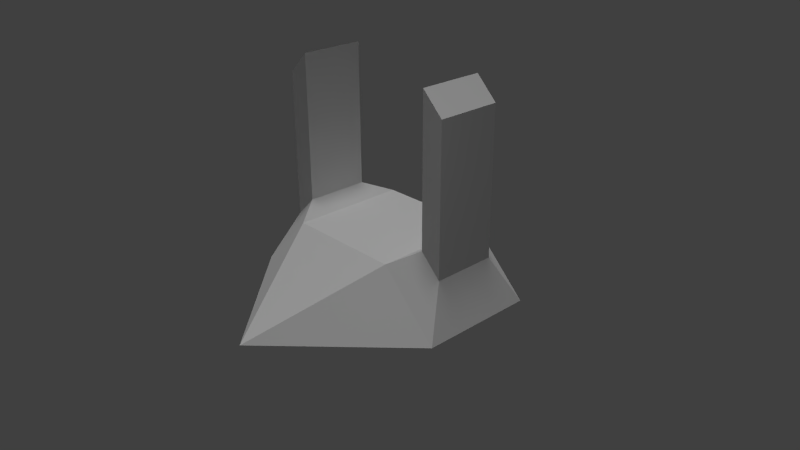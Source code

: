 # Source: tele.blend  (saved by Blender 2.67.0; exported with 4.5.12 LTS)
import bpy
from mathutils import Matrix  # noqa: F401  (used for matrix-valued properties, if any)

bpy.ops.wm.read_factory_settings(use_empty=True)
scene = bpy.context.scene
scene.name = 'Scene'

# ---- collections
col_collection_1 = bpy.data.collections.new('Collection 1'); scene.collection.children.link(col_collection_1)

# ---- materials (node trees are filled in below, after node groups)
mat_material = bpy.data.materials.new('Material')
mat_material.alpha_threshold = 0.0
mat_material.use_transparent_shadow = False
mat_material.roughness = 0.5
mat_material.line_color = (0.0, 0.0, 0.0, 1.0)

# ---- material node trees

# ---- world
world_world = bpy.data.worlds.new('World'); scene.world = world_world
world_world.color = (0.05088, 0.05088, 0.05088)
world_world.use_sun_shadow = False
world_world.sun_shadow_jitter_overblur = 0.0
world_world.cycles.sampling_method = 'MANUAL'
world_world.cycles.sample_map_resolution = 256

# ---- cameras
cam_camera = bpy.data.cameras.new('Camera')
cam_camera.clip_end = 100.0
cam_camera.lens = 35.0
cam_camera.sensor_width = 32.0
cam_camera.sensor_height = 18.0
cam_camera.ortho_scale = 7.314
cam_camera.dof.focus_distance = 0.0
cam_camera.dof.aperture_fstop = 128.0

# ---- lights
light_sun = bpy.data.lights.new('Sun', 'SUN')
light_sun.transmission_factor = 0.0
light_sun.angle = 0.1993
light_sun.energy = 1.0
light_sun.shadow_buffer_clip_start = 0.5
light_sun.shadow_soft_size = 0.1
light_sun.shadow_cascade_max_distance = 1000.0
light_sun.cycles.use_multiple_importance_sampling = False
light_lamp = bpy.data.lights.new('Lamp', 'POINT')
light_lamp.transmission_factor = 0.0
light_lamp.cutoff_distance = 30.0
light_lamp.energy = 100.0
light_lamp.shadow_buffer_clip_start = 1.001
light_lamp.shadow_soft_size = 0.1
light_lamp.shadow_maximum_resolution = 0.006
light_lamp.use_absolute_resolution = True
light_lamp.cycles.use_multiple_importance_sampling = False

# ---- meshes
me_cube = bpy.data.meshes.new('Cube')
me_cube.from_pydata([(4.0, 2.0, -1.0), (4.0, -2.0, -1.0), (-4.0, -2.0, -1.0), (-4.0, 2.0, -1.0), (2.0, 2.0, 1.0), (2.0, -2.0, 1.0), (-2.0, -2.0, 1.0), (-2.0, 2.0, 1.0), (0.0, -6.0, -1.0), (2.793, 2.2, -0.5), (-2.793, 2.2, -0.5), (1.793, 2.2, 0.5), (-1.793, 2.2, 0.5), (1.396, 3.2, -0.5), (-1.396, 3.2, -0.5), (0.8964, 3.2, 0.5), (-0.8964, 3.2, 0.5), (3.364, 1.1, 0.6364), (3.364, -1.1, 0.6364), (2.636, 1.1, 1.364), (2.636, -1.1, 1.364), (-3.364, -1.1, 0.6364), (-3.364, 1.1, 0.6364), (-2.636, -1.1, 1.364), (-2.636, 1.1, 1.364), (3.364, 1.1, 5.636), (3.364, -1.1, 5.636), (2.636, 1.1, 6.364), (2.636, -1.1, 6.364), (-3.364, -1.1, 5.636), (-3.364, 1.1, 5.636), (-2.636, -1.1, 6.364), (-2.636, 1.1, 6.364)], [], [(0, 1, 2, 3), (4, 7, 6, 5), (24, 22, 30, 32), (8, 5, 6), (18, 17, 25, 26), (12, 11, 15, 16), (1, 8, 2), (8, 1, 5), (2, 8, 6), (10, 9, 0, 3), (9, 11, 4, 0), (12, 10, 3, 7), (11, 12, 7, 4), (15, 13, 14, 16), (9, 10, 14, 13), (11, 9, 13, 15), (14, 10, 12, 16), (17, 18, 1, 0), (19, 17, 0, 4), (18, 20, 5, 1), (20, 19, 4, 5), (21, 22, 3, 2), (23, 21, 2, 6), (22, 24, 7, 3), (24, 23, 6, 7), (25, 27, 28, 26), (29, 31, 32, 30), (19, 20, 28, 27), (21, 23, 31, 29), (20, 18, 26, 28), (22, 21, 29, 30), (17, 19, 27, 25), (23, 24, 32, 31)])
me_cube.materials.append(mat_material)
me_cube.use_remesh_preserve_volume = False
me_cube.use_remesh_preserve_attributes = False
me_cube.use_mirror_vertex_groups = False
me_cube.update()

# ---- objects
ob_sun = bpy.data.objects.new('Sun', light_sun)
ob_cube = bpy.data.objects.new('Cube', me_cube)
ob_lamp = bpy.data.objects.new('Lamp', light_lamp)
ob_camera = bpy.data.objects.new('Camera', cam_camera)

# ---- transforms, parenting, visibility, modifiers, constraints
ob_sun.location = (-0.508, 0.1337, 28.51)
ob_sun.lineart.crease_threshold = 0.0
ob_cube.location = (0.0, 0.0, 0.0)
ob_cube.lock_rotations_4d = False
ob_cube.empty_display_type = 'ARROWS'
ob_cube.lineart.crease_threshold = 0.0
ob_lamp.location = (7.398, -7.541, 6.121)
ob_lamp.rotation_euler = (0.6503, 0.05522, 1.866)
ob_lamp.lock_rotations_4d = False
ob_lamp.empty_display_type = 'ARROWS'
ob_lamp.color = (0.0, 0.0, 0.0, 0.0)
ob_lamp.lineart.crease_threshold = 0.0
ob_camera.location = (19.13, -17.37, 13.24)
ob_camera.rotation_euler = (1.127, 0.003733, 0.8184)
ob_camera.scale = (1.0, 1.0, 1.0)
ob_camera.lock_rotations_4d = False
ob_camera.empty_display_type = 'ARROWS'
ob_camera.color = (0.0, 0.0, 0.0, 0.0)
ob_camera.display_type = 'WIRE'
ob_camera.lineart.crease_threshold = 0.0

# ---- collection membership
col_collection_1.objects.link(ob_sun)
col_collection_1.objects.link(ob_cube)
col_collection_1.objects.link(ob_lamp)
col_collection_1.objects.link(ob_camera)

# ---- scene / render settings (as saved in the file)
scene.camera = ob_camera
scene.frame_start = 1; scene.frame_end = 250; scene.frame_set(1)
scene.render.engine = 'BLENDER_EEVEE_NEXT'
scene.render.image_settings.color_mode = 'RGB'
scene.render.image_settings.compression = 90
scene.render.resolution_percentage = 50
scene.render.dither_intensity = 0.0
scene.cycles.use_denoising = False
scene.cycles.samples = 10
scene.cycles.sampling_pattern = 'TABULATED_SOBOL'
scene.cycles.light_sampling_threshold = 0.0
scene.cycles.use_adaptive_sampling = False
scene.cycles.use_light_tree = False
scene.cycles.blur_glossy = 0.0
scene.cycles.volume_bounces = 1
scene.cycles.pixel_filter_type = 'GAUSSIAN'
scene.cycles.sample_clamp_indirect = 0.0
scene.view_settings.view_transform = 'Standard'
bpy.context.view_layer.update()
